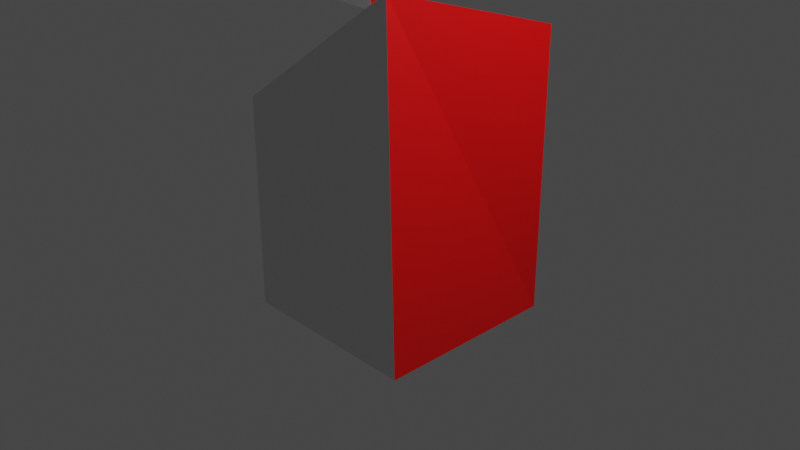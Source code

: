# Source: Samplefile.blend  (saved by Blender 2.92.15; exported with 4.5.12 LTS)
import bpy
from mathutils import Matrix  # noqa: F401  (used for matrix-valued properties, if any)

bpy.ops.wm.read_factory_settings(use_empty=True)
scene = bpy.context.scene
scene.name = 'Scene'

# ---- collections
col_collection = bpy.data.collections.new('Collection'); scene.collection.children.link(col_collection)

# ---- materials (node trees are filled in below, after node groups)
mat_test = bpy.data.materials.new('Test')
mat_test.alpha_threshold = 0.0
mat_test.use_transparent_shadow = False
mat_test.line_color = (0.0, 0.0, 0.0, 1.0)
mat_material = bpy.data.materials.new('Material')
mat_material.use_transparent_shadow = False

# ---- material node trees
mat_test.use_nodes = True; mat_test.node_tree.nodes.clear()
_N = mat_test.node_tree.nodes; _L = mat_test.node_tree.links
n0 = _N.new('ShaderNodeOutputMaterial'); n0.name = 'Material Output'; n0.location = (300, 300)
n1 = _N.new('ShaderNodeBsdfPrincipled'); n1.name = 'Principled BSDF'; n1.location = (10, 300)
n1.distribution = 'GGX'
n1.subsurface_method = 'BURLEY'
n1.inputs[2].default_value = 0.4
n1.inputs[3].default_value = 1.45
n1.inputs[27].default_value = (0.0, 0.0, 0.0, 1.0)
n1.inputs[28].default_value = 1.0
_L.new(n1.outputs[0], n0.inputs[0])
n0.is_active_output = True
mat_material.use_nodes = True; mat_material.node_tree.nodes.clear()
_N = mat_material.node_tree.nodes; _L = mat_material.node_tree.links
n0 = _N.new('ShaderNodeBsdfPrincipled'); n0.name = 'Principled BSDF'; n0.location = (10, 300)
n0.distribution = 'GGX'
n0.subsurface_method = 'BURLEY'
n0.inputs[0].default_value = (0.8, 0.0, 0.0003174, 1.0)
n0.inputs[3].default_value = 1.45
n0.inputs[27].default_value = (0.0, 0.0, 0.0, 1.0)
n0.inputs[28].default_value = 1.0
n1 = _N.new('ShaderNodeOutputMaterial'); n1.name = 'Material Output'; n1.location = (300, 300)
_L.new(n0.outputs[0], n1.inputs[0])
n1.is_active_output = True

# ---- world
world_world = bpy.data.worlds.new('World'); scene.world = world_world
world_world.use_nodes = True; world_world.node_tree.nodes.clear()
_N = world_world.node_tree.nodes; _L = world_world.node_tree.links
n0 = _N.new('ShaderNodeOutputWorld'); n0.name = 'World Output'; n0.location = (300, 300)
n1 = _N.new('ShaderNodeBackground'); n1.name = 'Background'; n1.location = (10, 300)
n1.inputs[0].default_value = (0.05088, 0.05088, 0.05088, 1.0)
_L.new(n1.outputs[0], n0.inputs[0])
n0.is_active_output = True
world_world.color = (0.05088, 0.05088, 0.05088)
world_world.use_sun_shadow = False
world_world.sun_shadow_jitter_overblur = 0.0

# ---- cameras
cam_camera = bpy.data.cameras.new('Camera')
cam_camera.clip_end = 100.0
cam_camera.ortho_scale = 7.314

# ---- lights
light_light = bpy.data.lights.new('Light', 'POINT')
light_light.transmission_factor = 0.0
light_light.energy = 1000.0
light_light.shadow_soft_size = 0.1
light_light.shadow_maximum_resolution = 0.006
light_light.use_absolute_resolution = True

# ---- meshes
me_cube_km22 = bpy.data.meshes.new('Cube_km22')
me_cube_km22.from_pydata([(1.0, 1.0, 2.036), (1.0, 1.0, -1.0), (0.7441, -0.8475, 2.61), (1.0, -1.0, -1.0), (-1.0, 1.0, 1.0), (-1.0, 1.0, -1.0), (-1.0, -1.0, 1.291), (-1.0, -1.0, -1.0)], [], [(0, 4, 6, 2), (3, 2, 6, 7), (7, 6, 4, 5), (5, 1, 3, 7), (1, 0, 2, 3), (5, 4, 0, 1)])
me_cube_km22.polygons.foreach_set('material_index', [0, 0, 0, 0, 1, 0])
_uv = me_cube_km22.uv_layers.new(name='UVMap')
_uv.uv.foreach_set('vector', [0.625, 0.5, 0.875, 0.5, 0.875, 0.75, 0.625, 0.75, 0.375, 0.75, 0.625, 0.75, 0.625, 1.0, 0.375, 1.0, 0.375, 0.0, 0.625, 0.0, 0.625, 0.25, 0.375, 0.25, 0.125, 0.5, 0.375, 0.5, 0.375, 0.75, 0.125, 0.75, 0.375, 0.5, 0.625, 0.5, 0.625, 0.75, 0.375, 0.75, 0.375, 0.25, 0.625, 0.25, 0.625, 0.5, 0.375, 0.5])
me_cube_km22.materials.append(mat_test)
me_cube_km22.materials.append(mat_material)
me_cube_km22.use_remesh_preserve_volume = False
me_cube_km22.use_remesh_preserve_attributes = False
me_cube_km22.use_mirror_vertex_groups = False
me_cube_km22.update()
me_cube_km12_001 = bpy.data.meshes.new('Cube_km12.001')
me_cube_km12_001.from_pydata([(1.0, 1.0, 2.036), (1.0, 1.0, -1.0), (0.5605, -0.9749, 2.693), (1.0, -1.0, -1.0), (-1.0, 1.0, 1.0), (-1.0, 1.0, -1.0), (-1.0, -1.0, 1.291), (-1.0, -1.0, -1.0)], [], [(0, 4, 6, 2), (3, 2, 6, 7), (7, 6, 4, 5), (5, 1, 3, 7), (1, 0, 2, 3), (5, 4, 0, 1)])
me_cube_km12_001.polygons.foreach_set('material_index', [0, 0, 0, 0, 1, 0])
_uv = me_cube_km12_001.uv_layers.new(name='UVMap')
_uv.uv.foreach_set('vector', [0.625, 0.5, 0.875, 0.5, 0.875, 0.75, 0.625, 0.75, 0.375, 0.75, 0.625, 0.75, 0.625, 1.0, 0.375, 1.0, 0.375, 0.0, 0.625, 0.0, 0.625, 0.25, 0.375, 0.25, 0.125, 0.5, 0.375, 0.5, 0.375, 0.75, 0.125, 0.75, 0.375, 0.5, 0.625, 0.5, 0.625, 0.75, 0.375, 0.75, 0.375, 0.25, 0.625, 0.25, 0.625, 0.5, 0.375, 0.5])
me_cube_km12_001.materials.append(mat_test)
me_cube_km12_001.materials.append(mat_material)
me_cube_km12_001.use_remesh_preserve_volume = False
me_cube_km12_001.use_remesh_preserve_attributes = False
me_cube_km12_001.use_mirror_vertex_groups = False
me_cube_km12_001.update()

# ---- objects
ob_cube = bpy.data.objects.new('Cube', me_cube_km22)
ob_light = bpy.data.objects.new('Light', light_light)
ob_camera = bpy.data.objects.new('Camera', cam_camera)
ob_cube_002 = bpy.data.objects.new('Cube.002', me_cube_km12_001)

# ---- transforms, parenting, visibility, modifiers, constraints
ob_cube.location = (0.0, 0.0, 0.0)
ob_cube.lock_rotations_4d = False
ob_cube.empty_display_type = 'ARROWS'
ob_cube.lineart.crease_threshold = 0.0
ob_light.location = (4.076, 1.005, 5.904)
ob_light.rotation_euler = (0.6503, 0.05522, 1.866)
ob_light.lock_rotations_4d = False
ob_light.empty_display_type = 'ARROWS'
ob_light.color = (0.0, 0.0, 0.0, 0.0)
ob_light.lineart.crease_threshold = 0.0
ob_camera.location = (7.359, -6.926, 4.958)
ob_camera.rotation_euler = (1.109, 0.0, 0.8149)
ob_camera.lock_rotations_4d = False
ob_camera.empty_display_type = 'ARROWS'
ob_camera.color = (0.0, 0.0, 0.0, 0.0)
ob_camera.display_type = 'WIRE'
ob_camera.lineart.crease_threshold = 0.0
ob_cube_002.location = (-2.941, 2.395, 2.49)
ob_cube_002.lock_rotations_4d = False
ob_cube_002.empty_display_type = 'ARROWS'
ob_cube_002.lineart.crease_threshold = 0.0

# ---- collection membership
col_collection.objects.link(ob_cube)
col_collection.objects.link(ob_light)
col_collection.objects.link(ob_camera)
col_collection.objects.link(ob_cube_002)

# ---- scene / render settings (as saved in the file)
scene.camera = ob_camera
scene.frame_start = 1; scene.frame_end = 20; scene.frame_set(1)
scene.render.engine = 'BLENDER_EEVEE_NEXT'
scene.cycles.use_denoising = False
scene.cycles.samples = 128
scene.cycles.sampling_pattern = 'TABULATED_SOBOL'
scene.cycles.use_adaptive_sampling = False
scene.cycles.use_light_tree = False
scene.view_settings.view_transform = 'Filmic'
bpy.context.view_layer.update()
